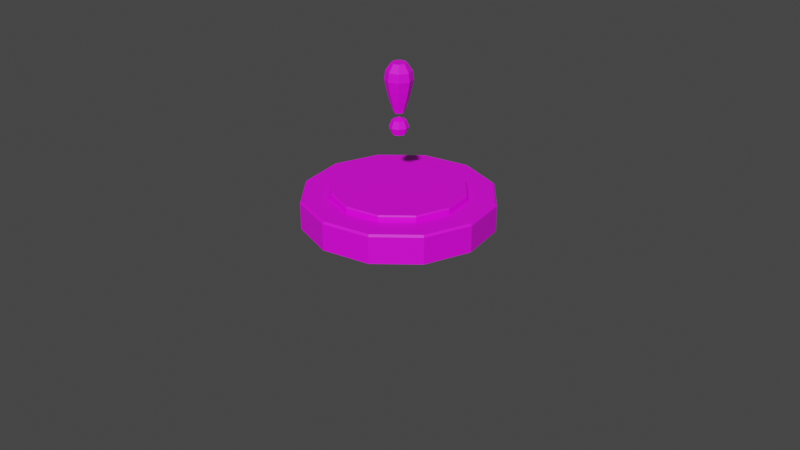 # Source: AM_Checkpoint.blend  (saved by Blender 2.83.19; exported with 4.5.12 LTS)
import bpy
from mathutils import Matrix  # noqa: F401  (used for matrix-valued properties, if any)

bpy.ops.wm.read_factory_settings(use_empty=True)
scene = bpy.context.scene
scene.name = 'Scene'

# ---- collections
col_collection = bpy.data.collections.new('Collection'); scene.collection.children.link(col_collection)

# ---- images (referenced by path relative to the original .blend; pixels are not part of the script)
import os
ASSET_DIR = os.environ.get("B2B_ASSET_DIR", "")  # directory of the original .blend (textures are referenced by path, not embedded)
HERE = os.path.dirname(os.path.abspath(__file__))  # packed textures are extracted next to this script under _unpacked/

def load_image(name, relpath, width, height, colorspace="sRGB"):
    """Load a texture the original file referenced (path relative to the .blend, or extracted next to this script)."""
    p = next((c for c in (os.path.join(HERE, relpath), os.path.join(ASSET_DIR, relpath)) if relpath and os.path.exists(c)), "")
    if p:
        img = bpy.data.images.load(p, check_existing=True)
        img.name = name
    else:  # same state as the original file: an image datablock whose file is absent (Cycles renders it pink)
        img = bpy.data.images.new(name, width, height)
        img.source = "FILE"
        img.filepath = "//" + (relpath or name)
    img.colorspace_settings.name = colorspace
    return img
img_t_checkpoint_h_lle = load_image('T_Checkpoint_Hülle', 'T_Checkpoint_Hülle.png', 1024, 1024, 'sRGB')
img_t_checkpoint_knopf = load_image('T_Checkpoint_Knopf', 'T_Checkpoint_Knopf.png', 1024, 1024, 'sRGB')
img_t_checkpoint_ausrufezeichen = load_image('T_Checkpoint_Ausrufezeichen', 'T_Checkpoint_Ausrufezeichen.png', 1024, 1024, 'sRGB')

# ---- materials (node trees are filled in below, after node groups)
mat_m_checkpoint_h_lle = bpy.data.materials.new('M_Checkpoint_Hülle')
mat_m_checkpoint_h_lle.use_transparent_shadow = False
mat_m_checkpoint_knopf = bpy.data.materials.new('M_Checkpoint_Knopf')
mat_m_checkpoint_knopf.use_transparent_shadow = False
mat_m_checkpoint_ausrufezeichen = bpy.data.materials.new('M_Checkpoint_Ausrufezeichen')
mat_m_checkpoint_ausrufezeichen.use_transparent_shadow = False

# ---- material node trees
mat_m_checkpoint_h_lle.use_nodes = True; mat_m_checkpoint_h_lle.node_tree.nodes.clear()
_N = mat_m_checkpoint_h_lle.node_tree.nodes; _L = mat_m_checkpoint_h_lle.node_tree.links
n0 = _N.new('ShaderNodeBsdfPrincipled'); n0.name = 'Principled BSDF'; n0.location = (10, 300)
n0.distribution = 'GGX'
n0.subsurface_method = 'BURLEY'
n0.inputs[3].default_value = 1.45
n0.inputs[27].default_value = (0.0, 0.0, 0.0, 1.0)
n0.inputs[28].default_value = 1.0
n1 = _N.new('ShaderNodeOutputMaterial'); n1.name = 'Material Output'; n1.location = (300, 300)
n2 = _N.new('ShaderNodeTexImage'); n2.name = 'Image Texture'; n2.location = (-404, 198)
n2.image = img_t_checkpoint_h_lle
_L.new(n0.outputs[0], n1.inputs[0])
_L.new(n2.outputs[0], n0.inputs[0])
n1.is_active_output = True
mat_m_checkpoint_knopf.use_nodes = True; mat_m_checkpoint_knopf.node_tree.nodes.clear()
_N = mat_m_checkpoint_knopf.node_tree.nodes; _L = mat_m_checkpoint_knopf.node_tree.links
n0 = _N.new('ShaderNodeBsdfPrincipled'); n0.name = 'Principled BSDF'; n0.location = (10, 300)
n0.distribution = 'GGX'
n0.subsurface_method = 'BURLEY'
n0.inputs[3].default_value = 1.45
n0.inputs[27].default_value = (0.0, 0.0, 0.0, 1.0)
n0.inputs[28].default_value = 1.0
n1 = _N.new('ShaderNodeOutputMaterial'); n1.name = 'Material Output'; n1.location = (300, 300)
n2 = _N.new('ShaderNodeTexImage'); n2.name = 'Image Texture'; n2.location = (-440, 202)
n2.image = img_t_checkpoint_knopf
_L.new(n0.outputs[0], n1.inputs[0])
_L.new(n2.outputs[0], n0.inputs[0])
n1.is_active_output = True
mat_m_checkpoint_ausrufezeichen.use_nodes = True; mat_m_checkpoint_ausrufezeichen.node_tree.nodes.clear()
_N = mat_m_checkpoint_ausrufezeichen.node_tree.nodes; _L = mat_m_checkpoint_ausrufezeichen.node_tree.links
n0 = _N.new('ShaderNodeBsdfPrincipled'); n0.name = 'Principled BSDF'; n0.location = (10, 300)
n0.distribution = 'GGX'
n0.subsurface_method = 'BURLEY'
n0.inputs[3].default_value = 1.45
n0.inputs[27].default_value = (0.0, 0.0, 0.0, 1.0)
n0.inputs[28].default_value = 1.0
n1 = _N.new('ShaderNodeOutputMaterial'); n1.name = 'Material Output'; n1.location = (300, 300)
n2 = _N.new('ShaderNodeTexImage'); n2.name = 'Image Texture'; n2.location = (-444, 212)
n2.image = img_t_checkpoint_ausrufezeichen
_L.new(n0.outputs[0], n1.inputs[0])
_L.new(n2.outputs[0], n0.inputs[0])
n1.is_active_output = True

# ---- world
world_world = bpy.data.worlds.new('World'); scene.world = world_world
world_world.use_nodes = True; world_world.node_tree.nodes.clear()
_N = world_world.node_tree.nodes; _L = world_world.node_tree.links
n0 = _N.new('ShaderNodeOutputWorld'); n0.name = 'World Output'; n0.location = (300, 300)
n1 = _N.new('ShaderNodeBackground'); n1.name = 'Background'; n1.location = (10, 300)
n1.inputs[0].default_value = (0.05088, 0.05088, 0.05088, 1.0)
_L.new(n1.outputs[0], n0.inputs[0])
n0.is_active_output = True
world_world.color = (0.05088, 0.05088, 0.05088)
world_world.use_sun_shadow = False
world_world.sun_shadow_jitter_overblur = 0.0

# ---- cameras
cam_camera = bpy.data.cameras.new('Camera')
cam_camera.clip_end = 100.0
cam_camera.ortho_scale = 7.314

# ---- meshes
me_cylinder = bpy.data.meshes.new('Cylinder')
me_cylinder.from_pydata([(0.0, 1.0, 0.0), (0.5, 0.866, 0.0), (0.866, 0.5, 0.0), (1.0, -4.371e-08, 0.0), (0.866, -0.5, 0.0), (0.5, -0.866, 0.0), (1.51e-07, -1.0, 0.0), (-0.5, -0.866, 0.0), (-0.866, -0.5, 0.0), (-1.0, -4.649e-07, 0.0), (-0.866, 0.5, 0.0), (-0.5, 0.866, 0.0), (-2.473e-09, 0.7, 0.2), (0.35, 0.6062, 0.2), (0.6062, 0.35, 0.2), (0.7, -7.232e-08, 0.2), (0.6062, -0.35, 0.2), (0.35, -0.6062, 0.2), (1.032e-07, -0.7, 0.2), (-0.35, -0.6062, 0.2), (-0.6062, -0.35, 0.2), (-0.7, -3.672e-07, 0.2), (-0.6062, 0.35, 0.2), (-0.35, 0.6062, 0.2), (0.0, 1.0, 0.28), (-2.057e-10, 0.9793, 0.3), (0.4896, 0.8481, 0.3), (0.5, 0.866, 0.28), (0.8481, 0.4896, 0.3), (0.866, 0.5, 0.28), (0.9793, -4.569e-08, 0.3), (1.0, -4.371e-08, 0.28), (0.8481, -0.4896, 0.3), (0.866, -0.5, 0.28), (0.4896, -0.8481, 0.3), (0.5, -0.866, 0.28), (1.477e-07, -0.9793, 0.3), (1.51e-07, -1.0, 0.28), (-0.4896, -0.8481, 0.3), (-0.5, -0.866, 0.28), (-0.8481, -0.4896, 0.3), (-0.866, -0.5, 0.28), (-0.9793, -4.582e-07, 0.3), (-1.0, -4.649e-07, 0.28), (-0.8481, 0.4896, 0.3), (-0.866, 0.5, 0.28), (-0.4896, 0.8481, 0.3), (-0.5, 0.866, 0.28), (-2.775e-09, 0.7207, 0.3), (-2.879e-09, 0.7, 0.28), (0.35, 0.6062, 0.28), (0.3604, 0.6241, 0.3), (0.6062, 0.35, 0.28), (0.6241, 0.3604, 0.3), (0.7, -7.232e-08, 0.28), (0.7207, -7.035e-08, 0.3), (0.6062, -0.35, 0.28), (0.6241, -0.3604, 0.3), (0.35, -0.6062, 0.28), (0.3604, -0.6241, 0.3), (1.028e-07, -0.7, 0.28), (1.06e-07, -0.7207, 0.3), (-0.35, -0.6062, 0.28), (-0.3604, -0.6241, 0.3), (-0.6062, -0.35, 0.28), (-0.6241, -0.3604, 0.3), (-0.7, -3.672e-07, 0.28), (-0.7207, -3.739e-07, 0.3), (-0.6062, 0.35, 0.28), (-0.6241, 0.3604, 0.3), (-0.35, 0.6062, 0.28), (-0.3604, 0.6241, 0.3)], [], [(11, 47, 24, 0), (54, 52, 14, 15), (56, 54, 15, 16), (58, 56, 16, 17), (60, 58, 17, 18), (62, 60, 18, 19), (64, 62, 19, 20), (66, 64, 20, 21), (68, 66, 21, 22), (70, 68, 22, 23), (9, 43, 45, 10), (52, 50, 13, 14), (0, 1, 2, 3, 4, 5, 6, 7, 8, 9, 10, 11), (25, 46, 71, 48), (8, 41, 43, 9), (7, 39, 41, 8), (6, 37, 39, 7), (5, 35, 37, 6), (4, 33, 35, 5), (1, 27, 29, 2), (0, 24, 27, 1), (3, 31, 33, 4), (2, 29, 31, 3), (10, 45, 47, 11), (13, 12, 23, 22, 21, 20, 19, 18, 17, 16, 15, 14), (40, 38, 63, 65), (34, 32, 57, 59), (50, 49, 12, 13), (28, 26, 51, 53), (42, 40, 65, 67), (36, 34, 59, 61), (30, 28, 53, 55), (44, 42, 67, 69), (38, 36, 61, 63), (32, 30, 55, 57), (46, 44, 69, 71), (27, 24, 25, 26), (29, 27, 26, 28), (31, 29, 28, 30), (33, 31, 30, 32), (35, 33, 32, 34), (37, 35, 34, 36), (39, 37, 36, 38), (41, 39, 38, 40), (43, 41, 40, 42), (45, 43, 42, 44), (47, 45, 44, 46), (24, 47, 46, 25), (49, 70, 23, 12), (51, 48, 49, 50), (53, 51, 50, 52), (55, 53, 52, 54), (57, 55, 54, 56), (59, 57, 56, 58), (61, 59, 58, 60), (63, 61, 60, 62), (65, 63, 62, 64), (67, 65, 64, 66), (69, 67, 66, 68), (71, 69, 68, 70), (48, 71, 70, 49), (26, 25, 48, 51)])
_uv = me_cylinder.uv_layers.new(name='UVMap')
_uv.uv.foreach_set('vector', [0.5412, 0.2324, 0.5977, 0.2069, 0.6449, 0.3112, 0.5884, 0.3367, 0.4752, 0.7019, 0.5482, 0.6689, 0.5555, 0.685, 0.4825, 0.7181, 0.2965, 0.7103, 0.3762, 0.7182, 0.3745, 0.7358, 0.2947, 0.7279, 0.1375, 0.6282, 0.2026, 0.6749, 0.1923, 0.6893, 0.1272, 0.6426, 0.04091, 0.4776, 0.07394, 0.5506, 0.05782, 0.5579, 0.02479, 0.4849, 0.03253, 0.2989, 0.02463, 0.3787, 0.007026, 0.3769, 0.01493, 0.2972, 0.1146, 0.14, 0.06792, 0.2051, 0.05354, 0.1948, 0.1003, 0.1296, 0.2652, 0.04335, 0.1922, 0.07638, 0.1849, 0.06026, 0.2579, 0.02723, 0.4439, 0.03497, 0.3642, 0.02707, 0.3659, 0.00946, 0.4457, 0.01736, 0.6029, 0.1171, 0.5378, 0.07035, 0.5481, 0.05598, 0.6132, 0.1027, 0.3343, 0.1544, 0.3404, 0.09279, 0.4543, 0.1041, 0.4482, 0.1657, 0.6258, 0.6053, 0.6725, 0.5402, 0.6869, 0.5505, 0.6402, 0.6156, 0.5884, 0.3367, 0.5771, 0.4507, 0.5104, 0.5437, 0.4061, 0.5909, 0.2922, 0.5796, 0.1992, 0.5128, 0.152, 0.4085, 0.1633, 0.2946, 0.23, 0.2016, 0.3343, 0.1544, 0.4482, 0.1657, 0.5412, 0.2324, 0.6501, 0.3076, 0.6039, 0.2054, 0.6603, 0.1961, 0.6943, 0.2713, 0.23, 0.2016, 0.2045, 0.1452, 0.3088, 0.098, 0.3343, 0.1544, 0.1633, 0.2946, 0.113, 0.2585, 0.1797, 0.1655, 0.23, 0.2016, 0.152, 0.4085, 0.09036, 0.4024, 0.1016, 0.2885, 0.1633, 0.2946, 0.1992, 0.5128, 0.1427, 0.5384, 0.09556, 0.4341, 0.152, 0.4085, 0.2922, 0.5796, 0.2561, 0.6299, 0.1631, 0.5632, 0.1992, 0.5128, 0.5771, 0.4507, 0.6275, 0.4868, 0.5607, 0.5798, 0.5104, 0.5437, 0.5884, 0.3367, 0.6501, 0.3428, 0.6388, 0.4568, 0.5771, 0.4507, 0.4061, 0.5909, 0.4, 0.6525, 0.2861, 0.6412, 0.2922, 0.5796, 0.5104, 0.5437, 0.5359, 0.6001, 0.4316, 0.6473, 0.4061, 0.5909, 0.4482, 0.1657, 0.4843, 0.1154, 0.5773, 0.1821, 0.5412, 0.2324, 0.6352, 0.6929, 0.7004, 0.7396, 0.7334, 0.8127, 0.7255, 0.8924, 0.6788, 0.9575, 0.6058, 0.9905, 0.526, 0.9826, 0.4609, 0.9359, 0.4279, 0.8629, 0.4358, 0.7832, 0.4825, 0.7181, 0.5555, 0.685, 0.1739, 0.1628, 0.1086, 0.2539, 0.07231, 0.2097, 0.1204, 0.1426, 0.1604, 0.5689, 0.2515, 0.6343, 0.2072, 0.6705, 0.1402, 0.6224, 0.7079, 0.4464, 0.7158, 0.3666, 0.7334, 0.3684, 0.7255, 0.4481, 0.5665, 0.5825, 0.6318, 0.4914, 0.6681, 0.5356, 0.62, 0.6026, 0.3051, 0.09279, 0.203, 0.139, 0.1937, 0.08256, 0.2689, 0.04856, 0.09035, 0.4377, 0.1366, 0.5399, 0.08013, 0.5491, 0.04612, 0.474, 0.4353, 0.6525, 0.5374, 0.6063, 0.5467, 0.6627, 0.4715, 0.6967, 0.4538, 0.09774, 0.3422, 0.08669, 0.3624, 0.03317, 0.4445, 0.04131, 0.09531, 0.2891, 0.08425, 0.4006, 0.03074, 0.3805, 0.03888, 0.2984, 0.2866, 0.6475, 0.3982, 0.6586, 0.378, 0.7121, 0.2959, 0.704, 0.58, 0.1764, 0.4889, 0.111, 0.5332, 0.07474, 0.6002, 0.1228, 0.6388, 0.4568, 0.6501, 0.3428, 0.6562, 0.3446, 0.6451, 0.4562, 0.5607, 0.5798, 0.6275, 0.4868, 0.6318, 0.4914, 0.5665, 0.5825, 0.4316, 0.6473, 0.5359, 0.6001, 0.5374, 0.6063, 0.4353, 0.6525, 0.2861, 0.6412, 0.4, 0.6525, 0.3982, 0.6586, 0.2866, 0.6475, 0.1631, 0.5632, 0.2561, 0.6299, 0.2515, 0.6343, 0.1604, 0.5689, 0.09556, 0.4341, 0.1427, 0.5384, 0.1366, 0.5399, 0.09035, 0.4377, 0.1016, 0.2885, 0.09036, 0.4024, 0.08425, 0.4006, 0.09531, 0.2891, 0.1797, 0.1655, 0.113, 0.2585, 0.1086, 0.2539, 0.1739, 0.1628, 0.3088, 0.098, 0.2045, 0.1452, 0.203, 0.139, 0.3051, 0.09279, 0.4543, 0.1041, 0.3404, 0.09279, 0.3422, 0.08669, 0.4538, 0.09774, 0.5773, 0.1821, 0.4843, 0.1154, 0.4889, 0.111, 0.58, 0.1764, 0.6449, 0.3112, 0.5977, 0.2069, 0.6039, 0.2054, 0.6501, 0.3076, 0.6995, 0.2676, 0.6665, 0.1946, 0.6826, 0.1873, 0.7156, 0.2604, 0.7015, 0.4469, 0.7097, 0.3648, 0.7158, 0.3666, 0.7079, 0.4464, 0.62, 0.6026, 0.6681, 0.5356, 0.6725, 0.5402, 0.6258, 0.6053, 0.4715, 0.6967, 0.5467, 0.6627, 0.5482, 0.6689, 0.4752, 0.7019, 0.2959, 0.704, 0.378, 0.7121, 0.3762, 0.7182, 0.2965, 0.7103, 0.1402, 0.6224, 0.2072, 0.6705, 0.2026, 0.6749, 0.1375, 0.6282, 0.04612, 0.474, 0.08013, 0.5491, 0.07394, 0.5506, 0.04091, 0.4776, 0.03888, 0.2984, 0.03074, 0.3805, 0.02463, 0.3787, 0.03253, 0.2989, 0.1204, 0.1426, 0.07231, 0.2097, 0.06792, 0.2051, 0.1146, 0.14, 0.2689, 0.04856, 0.1937, 0.08256, 0.1922, 0.07638, 0.2652, 0.04335, 0.4445, 0.04131, 0.3624, 0.03317, 0.3642, 0.02707, 0.4439, 0.03497, 0.6002, 0.1228, 0.5332, 0.07474, 0.5378, 0.07035, 0.6029, 0.1171, 0.6943, 0.2713, 0.6603, 0.1961, 0.6665, 0.1946, 0.6995, 0.2676, 0.6451, 0.4562, 0.6562, 0.3446, 0.7097, 0.3648, 0.7015, 0.4469])
me_cylinder.materials.append(mat_m_checkpoint_h_lle)
me_cylinder.use_remesh_fix_poles = True
me_cylinder.use_remesh_preserve_attributes = False
me_cylinder.use_mirror_vertex_groups = False
me_cylinder.update()
me_cylinder_001 = bpy.data.meshes.new('Cylinder.001')
me_cylinder_001.from_pydata([(-8.941e-09, 0.7, 0.2), (0.35, 0.6062, 0.2), (0.6062, 0.35, 0.2), (0.7, -7.232e-08, 0.2), (0.6062, -0.35, 0.2), (0.35, -0.6062, 0.2), (9.676e-08, -0.7, 0.2), (-0.35, -0.6062, 0.2), (-0.6062, -0.35, 0.2), (-0.7, -3.672e-07, 0.2), (-0.6062, 0.35, 0.2), (-0.35, 0.6062, 0.2), (-4.889e-09, 0.6865, 0.36), (-8.941e-09, 0.7, 0.347), (0.3433, 0.5946, 0.36), (0.35, 0.6062, 0.347), (0.5946, 0.3433, 0.36), (0.6062, 0.35, 0.347), (0.6865, -7.241e-08, 0.36), (0.7, -7.232e-08, 0.347), (0.5946, -0.3433, 0.36), (0.6062, -0.35, 0.347), (0.3433, -0.5946, 0.36), (0.35, -0.6062, 0.347), (9.546e-08, -0.6865, 0.36), (9.676e-08, -0.7, 0.347), (-0.3433, -0.5946, 0.36), (-0.35, -0.6062, 0.347), (-0.5946, -0.3433, 0.36), (-0.6062, -0.35, 0.347), (-0.6865, -3.544e-07, 0.36), (-0.7, -3.672e-07, 0.347), (-0.5946, 0.3433, 0.36), (-0.6062, 0.35, 0.347), (-0.3433, 0.5946, 0.36), (-0.35, 0.6062, 0.347)], [], [(11, 35, 13, 0), (2, 17, 19, 3), (3, 19, 21, 4), (4, 21, 23, 5), (5, 23, 25, 6), (6, 25, 27, 7), (7, 27, 29, 8), (8, 29, 31, 9), (9, 31, 33, 10), (10, 33, 35, 11), (0, 13, 15, 1), (1, 15, 17, 2), (0, 1, 2, 3, 4, 5, 6, 7, 8, 9, 10, 11), (15, 13, 12, 14), (17, 15, 14, 16), (19, 17, 16, 18), (21, 19, 18, 20), (23, 21, 20, 22), (25, 23, 22, 24), (27, 25, 24, 26), (29, 27, 26, 28), (31, 29, 28, 30), (33, 31, 30, 32), (35, 33, 32, 34), (13, 35, 34, 12), (14, 12, 34, 32, 30, 28, 26, 24, 22, 20, 18, 16)])
_uv = me_cylinder_001.uv_layers.new(name='UVMap')
_uv.uv.foreach_set('vector', [0.3643, 0.4468, 0.323, 0.4706, 0.2644, 0.369, 0.3056, 0.3452, 0.3643, 0.1263, 0.3405, 0.08504, 0.4421, 0.02638, 0.4659, 0.0676, 0.4659, 0.0676, 0.4659, 0.02001, 0.5832, 0.02001, 0.5832, 0.0676, 0.5832, 0.0676, 0.607, 0.02638, 0.7086, 0.08504, 0.6848, 0.1263, 0.6848, 0.1263, 0.726, 0.1025, 0.7847, 0.2041, 0.7434, 0.2279, 0.7434, 0.2279, 0.791, 0.2279, 0.791, 0.3452, 0.7434, 0.3452, 0.7434, 0.3452, 0.7847, 0.369, 0.726, 0.4706, 0.6848, 0.4468, 0.6848, 0.4468, 0.7086, 0.488, 0.607, 0.5467, 0.5832, 0.5054, 0.5832, 0.5054, 0.5832, 0.553, 0.4659, 0.553, 0.4659, 0.5054, 0.4659, 0.5054, 0.4421, 0.5467, 0.3405, 0.488, 0.3643, 0.4468, 0.3056, 0.3452, 0.258, 0.3452, 0.258, 0.2279, 0.3056, 0.2279, 0.3056, 0.2279, 0.2644, 0.2041, 0.323, 0.1025, 0.3643, 0.1263, 0.3056, 0.3452, 0.3056, 0.2279, 0.3643, 0.1263, 0.4659, 0.0676, 0.5832, 0.0676, 0.6848, 0.1263, 0.7434, 0.2279, 0.7434, 0.3452, 0.6848, 0.4468, 0.5832, 0.5054, 0.4659, 0.5054, 0.3643, 0.4468, 0.258, 0.2279, 0.258, 0.3452, 0.2521, 0.3441, 0.2521, 0.229, 0.323, 0.1025, 0.2644, 0.2041, 0.2598, 0.2001, 0.3173, 0.1005, 0.4421, 0.02638, 0.3405, 0.08504, 0.3385, 0.07932, 0.4381, 0.02179, 0.5832, 0.02001, 0.4659, 0.02001, 0.467, 0.01405, 0.582, 0.01405, 0.7086, 0.08504, 0.607, 0.02638, 0.6109, 0.02179, 0.7106, 0.07932, 0.7847, 0.2041, 0.726, 0.1025, 0.7317, 0.1005, 0.7892, 0.2001, 0.791, 0.3452, 0.791, 0.2279, 0.797, 0.229, 0.797, 0.3441, 0.726, 0.4706, 0.7847, 0.369, 0.7892, 0.3729, 0.7317, 0.4726, 0.607, 0.5467, 0.7086, 0.488, 0.7106, 0.4937, 0.6109, 0.5512, 0.4659, 0.553, 0.5832, 0.553, 0.5821, 0.559, 0.467, 0.559, 0.3405, 0.488, 0.4421, 0.5467, 0.4381, 0.5512, 0.3385, 0.4937, 0.2644, 0.369, 0.323, 0.4706, 0.3173, 0.4726, 0.2598, 0.3729, 0.3098, 0.8312, 0.3098, 0.7162, 0.3673, 0.6165, 0.467, 0.559, 0.5821, 0.559, 0.6817, 0.6165, 0.7392, 0.7162, 0.7392, 0.8312, 0.6817, 0.9309, 0.5821, 0.9884, 0.467, 0.9884, 0.3673, 0.9309])
me_cylinder_001.materials.append(mat_m_checkpoint_knopf)
me_cylinder_001.use_remesh_fix_poles = True
me_cylinder_001.use_remesh_preserve_attributes = False
me_cylinder_001.use_mirror_vertex_groups = False
me_cylinder_001.update()
me_cylinder_002 = bpy.data.meshes.new('Cylinder.002')
me_cylinder_002.from_pydata([(-4.435e-09, 0.05265, 1.15), (-3.462e-09, 0.0761, 1.65), (0.03723, 0.03723, 1.15), (0.05381, 0.05381, 1.65), (0.05265, -2.62e-09, 1.15), (0.0761, -3.326e-09, 1.65), (0.03723, -0.03723, 1.15), (0.05381, -0.05381, 1.65), (-9.038e-09, -0.05265, 1.15), (-1.011e-08, -0.0761, 1.65), (-0.03723, -0.03723, 1.15), (-0.05381, -0.05381, 1.65), (-0.05265, 3.095e-10, 1.15), (-0.0761, 9.075e-10, 1.65), (-0.03723, 0.03723, 1.15), (-0.05381, 0.05381, 1.65), (-2.2e-09, 0.1213, 1.374), (0.08574, 0.08574, 1.374), (0.1213, -5.3e-09, 1.374), (0.08574, -0.08574, 1.374), (-1.28e-08, -0.1213, 1.374), (-0.08574, -0.08574, 1.374), (-0.1213, 1.446e-09, 1.374), (-0.08574, 0.08574, 1.374), (0.06691, 0.06691, 1.275), (0.09463, -4.397e-09, 1.275), (0.06691, -0.06691, 1.275), (-1.138e-08, -0.09463, 1.275), (-0.06691, -0.06691, 1.275), (-0.09463, 8.681e-10, 1.275), (-0.06691, 0.06691, 1.275), (-3.11e-09, 0.09463, 1.275), (-2.212e-09, 0.1441, 1.483), (0.1019, 0.1019, 1.483), (0.1441, -6.297e-09, 1.483), (0.1019, -0.1019, 1.483), (-1.481e-08, -0.1441, 1.483), (-0.1019, -0.1019, 1.483), (-0.1441, 1.718e-09, 1.483), (-0.1019, 0.1019, 1.483), (-2.185e-09, 0.1313, 1.569), (0.09284, 0.09284, 1.569), (0.1313, -5.739e-09, 1.569), (0.09284, -0.09284, 1.569), (-1.366e-08, -0.1313, 1.569), (-0.09284, -0.09284, 1.569), (-0.1313, 1.566e-09, 1.569), (-0.09284, 0.09284, 1.569), (0.05, 0.05, 1.071), (0.07071, 0.07071, 1.0), (0.05, 0.05, 0.9293), (0.07071, -1.001e-08, 1.071), (0.1, -1.001e-08, 1.0), (0.07071, -1.001e-08, 0.9293), (0.05, -0.05, 1.071), (0.07071, -0.07071, 1.0), (0.05, -0.05, 0.9293), (-1.269e-09, -0.07071, 1.071), (2.456e-09, -0.1, 1.0), (-1.269e-09, -0.07071, 0.9293), (-0.05, -0.05, 1.071), (-0.07071, -0.07071, 1.0), (-0.05, -0.05, 0.9293), (0.0, -8.742e-09, 0.9), (-8.742e-09, -8.742e-09, 1.1), (-0.07071, -1.001e-08, 1.071), (-0.1, -6.286e-09, 1.0), (-0.07071, -1.001e-08, 0.9293), (-0.05, 0.05, 1.071), (-0.07071, 0.07071, 1.0), (-0.05, 0.05, 0.9293), (-4.994e-09, 0.07071, 1.071), (-1.269e-09, 0.1, 1.0), (-4.994e-09, 0.07071, 0.9293)], [], [(40, 1, 3, 41), (41, 3, 5, 42), (42, 5, 7, 43), (43, 7, 9, 44), (44, 9, 11, 45), (45, 11, 13, 46), (3, 1, 15, 13, 11, 9, 7, 5), (46, 13, 15, 47), (47, 15, 1, 40), (0, 2, 4, 6, 8, 10, 12, 14), (30, 23, 16, 31), (29, 22, 23, 30), (28, 21, 22, 29), (27, 20, 21, 28), (26, 19, 20, 27), (25, 18, 19, 26), (24, 17, 18, 25), (31, 16, 17, 24), (0, 31, 24, 2), (2, 24, 25, 4), (4, 25, 26, 6), (6, 26, 27, 8), (8, 27, 28, 10), (10, 28, 29, 12), (12, 29, 30, 14), (14, 30, 31, 0), (23, 39, 32, 16), (22, 38, 39, 23), (21, 37, 38, 22), (20, 36, 37, 21), (19, 35, 36, 20), (18, 34, 35, 19), (17, 33, 34, 18), (16, 32, 33, 17), (39, 47, 40, 32), (38, 46, 47, 39), (37, 45, 46, 38), (36, 44, 45, 37), (35, 43, 44, 36), (34, 42, 43, 35), (33, 41, 42, 34), (32, 40, 41, 33), (73, 72, 49, 50), (71, 64, 48), (63, 73, 50), (72, 71, 48, 49), (50, 49, 52, 53), (48, 64, 51), (63, 50, 53), (49, 48, 51, 52), (53, 52, 55, 56), (51, 64, 54), (63, 53, 56), (52, 51, 54, 55), (56, 55, 58, 59), (54, 64, 57), (63, 56, 59), (55, 54, 57, 58), (59, 58, 61, 62), (57, 64, 60), (63, 59, 62), (58, 57, 60, 61), (61, 60, 65, 66), (62, 61, 66, 67), (60, 64, 65), (63, 62, 67), (63, 67, 70), (66, 65, 68, 69), (67, 66, 69, 70), (65, 64, 68), (63, 70, 73), (69, 68, 71, 72), (70, 69, 72, 73), (68, 64, 71)])
_uv = me_cylinder_002.uv_layers.new(name='UVMap')
_uv.uv.foreach_set('vector', [0.5407, 0.5504, 0.6268, 0.5756, 0.6232, 0.6288, 0.5344, 0.6422, 0.5313, 0.6634, 0.6125, 0.7017, 0.6006, 0.7537, 0.5108, 0.7531, 0.5045, 0.7735, 0.5786, 0.8241, 0.5588, 0.8736, 0.4702, 0.859, 0.4607, 0.8782, 0.5261, 0.9397, 0.4988, 0.9855, 0.4136, 0.9572, 0.4047, 0.1249, 0.4893, 0.09479, 0.5176, 0.14, 0.4536, 0.2029, 0.4634, 0.2219, 0.5517, 0.2054, 0.5726, 0.2545, 0.4995, 0.3066, 0.5985, 0.02647, 0.6268, 0.07171, 0.6148, 0.1237, 0.5696, 0.152, 0.5176, 0.14, 0.4893, 0.09479, 0.5013, 0.04279, 0.5465, 0.0145, 0.5063, 0.3269, 0.596, 0.3243, 0.609, 0.3761, 0.5287, 0.4162, 0.5323, 0.4373, 0.6213, 0.4487, 0.626, 0.5019, 0.5404, 0.5289, 0.02884, 0.4361, 0.009264, 0.4048, 0.01755, 0.3688, 0.04885, 0.3492, 0.08482, 0.3575, 0.1044, 0.3888, 0.09611, 0.4248, 0.06482, 0.4444, 0.2598, 0.4745, 0.3517, 0.4569, 0.3593, 0.5416, 0.2657, 0.5406, 0.243, 0.4061, 0.331, 0.3744, 0.3517, 0.4569, 0.2591, 0.4705, 0.2157, 0.3413, 0.2977, 0.2962, 0.331, 0.3744, 0.2417, 0.4023, 0.1787, 0.2814, 0.2527, 0.2241, 0.2977, 0.2962, 0.2138, 0.3377, 0.2182, 0.7485, 0.303, 0.7882, 0.2594, 0.8612, 0.1842, 0.8055, 0.2447, 0.6833, 0.3346, 0.7093, 0.303, 0.7882, 0.22, 0.7449, 0.2606, 0.6148, 0.3535, 0.6264, 0.3346, 0.7093, 0.2459, 0.6795, 0.2657, 0.5446, 0.3593, 0.5416, 0.3535, 0.6264, 0.2612, 0.6108, 0.1451, 0.5512, 0.2657, 0.5446, 0.2612, 0.6108, 0.1426, 0.588, 0.1405, 0.6025, 0.2606, 0.6148, 0.2459, 0.6795, 0.1323, 0.6384, 0.1279, 0.6524, 0.2447, 0.6833, 0.22, 0.7449, 0.1142, 0.6867, 0.1077, 0.6998, 0.2182, 0.7485, 0.1842, 0.8055, 0.0888, 0.7315, 0.08482, 0.3575, 0.1787, 0.2814, 0.2138, 0.3377, 0.1044, 0.3888, 0.1112, 0.4018, 0.2157, 0.3413, 0.2417, 0.4023, 0.1256, 0.4357, 0.1303, 0.4496, 0.243, 0.4061, 0.2591, 0.4705, 0.1392, 0.4854, 0.1417, 0.4998, 0.2598, 0.4745, 0.2657, 0.5406, 0.145, 0.5366, 0.3517, 0.4569, 0.4524, 0.4399, 0.4614, 0.5405, 0.3593, 0.5416, 0.331, 0.3744, 0.4279, 0.3419, 0.4524, 0.4399, 0.3517, 0.4569, 0.2977, 0.2962, 0.3883, 0.249, 0.4279, 0.3419, 0.331, 0.3744, 0.2527, 0.2241, 0.3348, 0.1634, 0.3883, 0.249, 0.2977, 0.2962, 0.303, 0.7882, 0.3946, 0.8335, 0.3428, 0.9202, 0.2594, 0.8612, 0.3346, 0.7093, 0.4321, 0.7397, 0.3946, 0.8335, 0.303, 0.7882, 0.3535, 0.6264, 0.4546, 0.6413, 0.4321, 0.7397, 0.3346, 0.7093, 0.3593, 0.5416, 0.4614, 0.5405, 0.4546, 0.6413, 0.3535, 0.6264, 0.4524, 0.4399, 0.5323, 0.4373, 0.5404, 0.5289, 0.4614, 0.5405, 0.4279, 0.3419, 0.5063, 0.3269, 0.5287, 0.4162, 0.4524, 0.4399, 0.3883, 0.249, 0.4634, 0.2219, 0.4995, 0.3066, 0.4279, 0.3419, 0.3348, 0.1634, 0.4047, 0.1249, 0.4536, 0.2029, 0.3883, 0.249, 0.3946, 0.8335, 0.4607, 0.8782, 0.4136, 0.9572, 0.3428, 0.9202, 0.4321, 0.7397, 0.5045, 0.7735, 0.4702, 0.859, 0.3946, 0.8335, 0.4546, 0.6413, 0.5313, 0.6634, 0.5108, 0.7531, 0.4321, 0.7397, 0.4614, 0.5405, 0.5407, 0.5504, 0.5344, 0.6422, 0.4546, 0.6413, 0.9198, 0.4104, 0.8507, 0.4314, 0.8401, 0.36, 0.9123, 0.36, 0.7785, 0.4314, 0.708, 0.416, 0.771, 0.3809, 0.9828, 0.3753, 0.9198, 0.4104, 0.9123, 0.36, 0.8507, 0.4314, 0.7785, 0.4314, 0.771, 0.3809, 0.8401, 0.36, 0.9002, 0.3199, 0.8401, 0.36, 0.8093, 0.2947, 0.8784, 0.2738, 0.771, 0.3809, 0.6991, 0.3866, 0.7493, 0.3347, 0.9504, 0.268, 0.9002, 0.3199, 0.8784, 0.2738, 0.8401, 0.36, 0.771, 0.3809, 0.7493, 0.3347, 0.8093, 0.2947, 0.8552, 0.239, 0.8093, 0.2947, 0.7609, 0.2411, 0.821, 0.2011, 0.7493, 0.3347, 0.682, 0.3611, 0.715, 0.2968, 0.8882, 0.1747, 0.8552, 0.239, 0.821, 0.2011, 0.8093, 0.2947, 0.7493, 0.3347, 0.715, 0.2968, 0.7609, 0.2411, 0.7887, 0.1745, 0.7609, 0.2411, 0.6991, 0.2039, 0.745, 0.1482, 0.715, 0.2968, 0.6583, 0.3415, 0.6713, 0.2705, 0.8017, 0.1035, 0.7887, 0.1745, 0.745, 0.1482, 0.7609, 0.2411, 0.715, 0.2968, 0.6713, 0.2705, 0.6991, 0.2039, 0.745, 0.7146, 0.6991, 0.6588, 0.7609, 0.6216, 0.7887, 0.6882, 0.6713, 0.5922, 0.6583, 0.5212, 0.715, 0.5659, 0.8017, 0.7593, 0.745, 0.7146, 0.7887, 0.6882, 0.6991, 0.6588, 0.6713, 0.5922, 0.715, 0.5659, 0.7609, 0.6216, 0.7609, 0.6216, 0.715, 0.5659, 0.7493, 0.528, 0.8093, 0.5681, 0.821, 0.6616, 0.7609, 0.6216, 0.8093, 0.5681, 0.8552, 0.6238, 0.715, 0.5659, 0.682, 0.5017, 0.7493, 0.528, 0.8882, 0.688, 0.821, 0.6616, 0.8552, 0.6238, 0.9504, 0.5947, 0.8784, 0.589, 0.9002, 0.5428, 0.8093, 0.5681, 0.7493, 0.528, 0.771, 0.4819, 0.8401, 0.5028, 0.8784, 0.589, 0.8093, 0.5681, 0.8401, 0.5028, 0.9002, 0.5428, 0.7493, 0.528, 0.6991, 0.4761, 0.771, 0.4819, 0.9828, 0.4874, 0.9123, 0.5028, 0.9198, 0.4523, 0.8401, 0.5028, 0.771, 0.4819, 0.7785, 0.4314, 0.8507, 0.4314, 0.9123, 0.5028, 0.8401, 0.5028, 0.8507, 0.4314, 0.9198, 0.4523, 0.771, 0.4819, 0.708, 0.4467, 0.7785, 0.4314])
me_cylinder_002.materials.append(mat_m_checkpoint_ausrufezeichen)
me_cylinder_002.use_remesh_fix_poles = True
me_cylinder_002.use_remesh_preserve_attributes = False
me_cylinder_002.use_mirror_vertex_groups = False
me_cylinder_002.update()

# ---- objects
ob_camera = bpy.data.objects.new('Camera', cam_camera)
ob_checkpoint_h_lle = bpy.data.objects.new('Checkpoint_Hülle', me_cylinder)
ob_checkpoint_knopf = bpy.data.objects.new('Checkpoint_Knopf', me_cylinder_001)
ob_checkpoint_ausrufezeichen = bpy.data.objects.new('Checkpoint_Ausrufezeichen', me_cylinder_002)

# ---- transforms, parenting, visibility, modifiers, constraints
ob_camera.location = (7.359, -6.926, 4.958)
ob_camera.rotation_euler = (1.109, 0.0, 0.8149)
ob_camera.lock_rotations_4d = False
ob_camera.empty_display_type = 'ARROWS'
ob_camera.color = (0.0, 0.0, 0.0, 0.0)
ob_camera.display_type = 'WIRE'
ob_camera.lineart.crease_threshold = 0.0
ob_checkpoint_h_lle.location = (0.0, 0.0, 0.0)
ob_checkpoint_h_lle.lineart.crease_threshold = 0.0
ob_checkpoint_knopf.location = (0.0, 0.0, 0.0)
ob_checkpoint_knopf.lineart.crease_threshold = 0.0
ob_checkpoint_ausrufezeichen.location = (0.0, 0.0, 0.0)
ob_checkpoint_ausrufezeichen.lineart.crease_threshold = 0.0

# ---- collection membership
col_collection.objects.link(ob_camera)
col_collection.objects.link(ob_checkpoint_h_lle)
col_collection.objects.link(ob_checkpoint_knopf)
col_collection.objects.link(ob_checkpoint_ausrufezeichen)

# ---- scene / render settings (as saved in the file)
scene.camera = ob_camera
scene.frame_start = 1; scene.frame_end = 250; scene.frame_set(1)
scene.render.engine = 'BLENDER_EEVEE_NEXT'
scene.cycles.use_denoising = False
scene.cycles.samples = 128
scene.cycles.sampling_pattern = 'TABULATED_SOBOL'
scene.cycles.use_adaptive_sampling = False
scene.cycles.use_light_tree = False
scene.view_settings.view_transform = 'Filmic'
bpy.context.view_layer.update()

# ---- added for rendering (the .blend has no usable light): sun
light_auto_sun = bpy.data.lights.new('AutoSun', 'SUN')
light_auto_sun.energy = 3.0
light_auto_sun.angle = 0.0523599
ob_auto_sun = bpy.data.objects.new('AutoSun', light_auto_sun)
scene.collection.objects.link(ob_auto_sun)
ob_auto_sun.rotation_euler = (0.872665, 0.174533, 0.523599)
bpy.context.view_layer.update()
